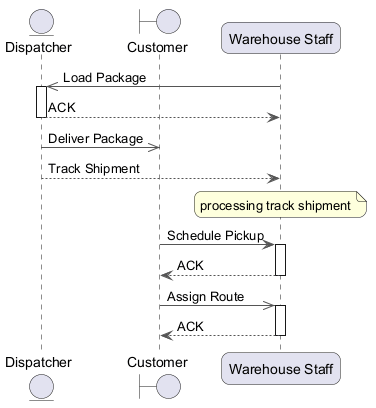

The diagram above was rendered by PlantUML. Its source (embedded in the PNG):
@startuml
skinparam backgroundColor #FFFFFF
skinparam roundCorner 15
skinparam ArrowColor #555555
entity "Dispatcher" as D
boundary "Customer" as C
participant "Warehouse Staff" as WS
WS ->> D : Load Package
activate D
D --> WS : ACK
deactivate D
D ->> C : Deliver Package
D --> WS : Track Shipment
note over WS : processing track shipment
C -> WS : Schedule Pickup
activate WS
WS --> C : ACK
deactivate WS
C ->> WS : Assign Route
activate WS
WS --> C : ACK
deactivate WS
@enduml